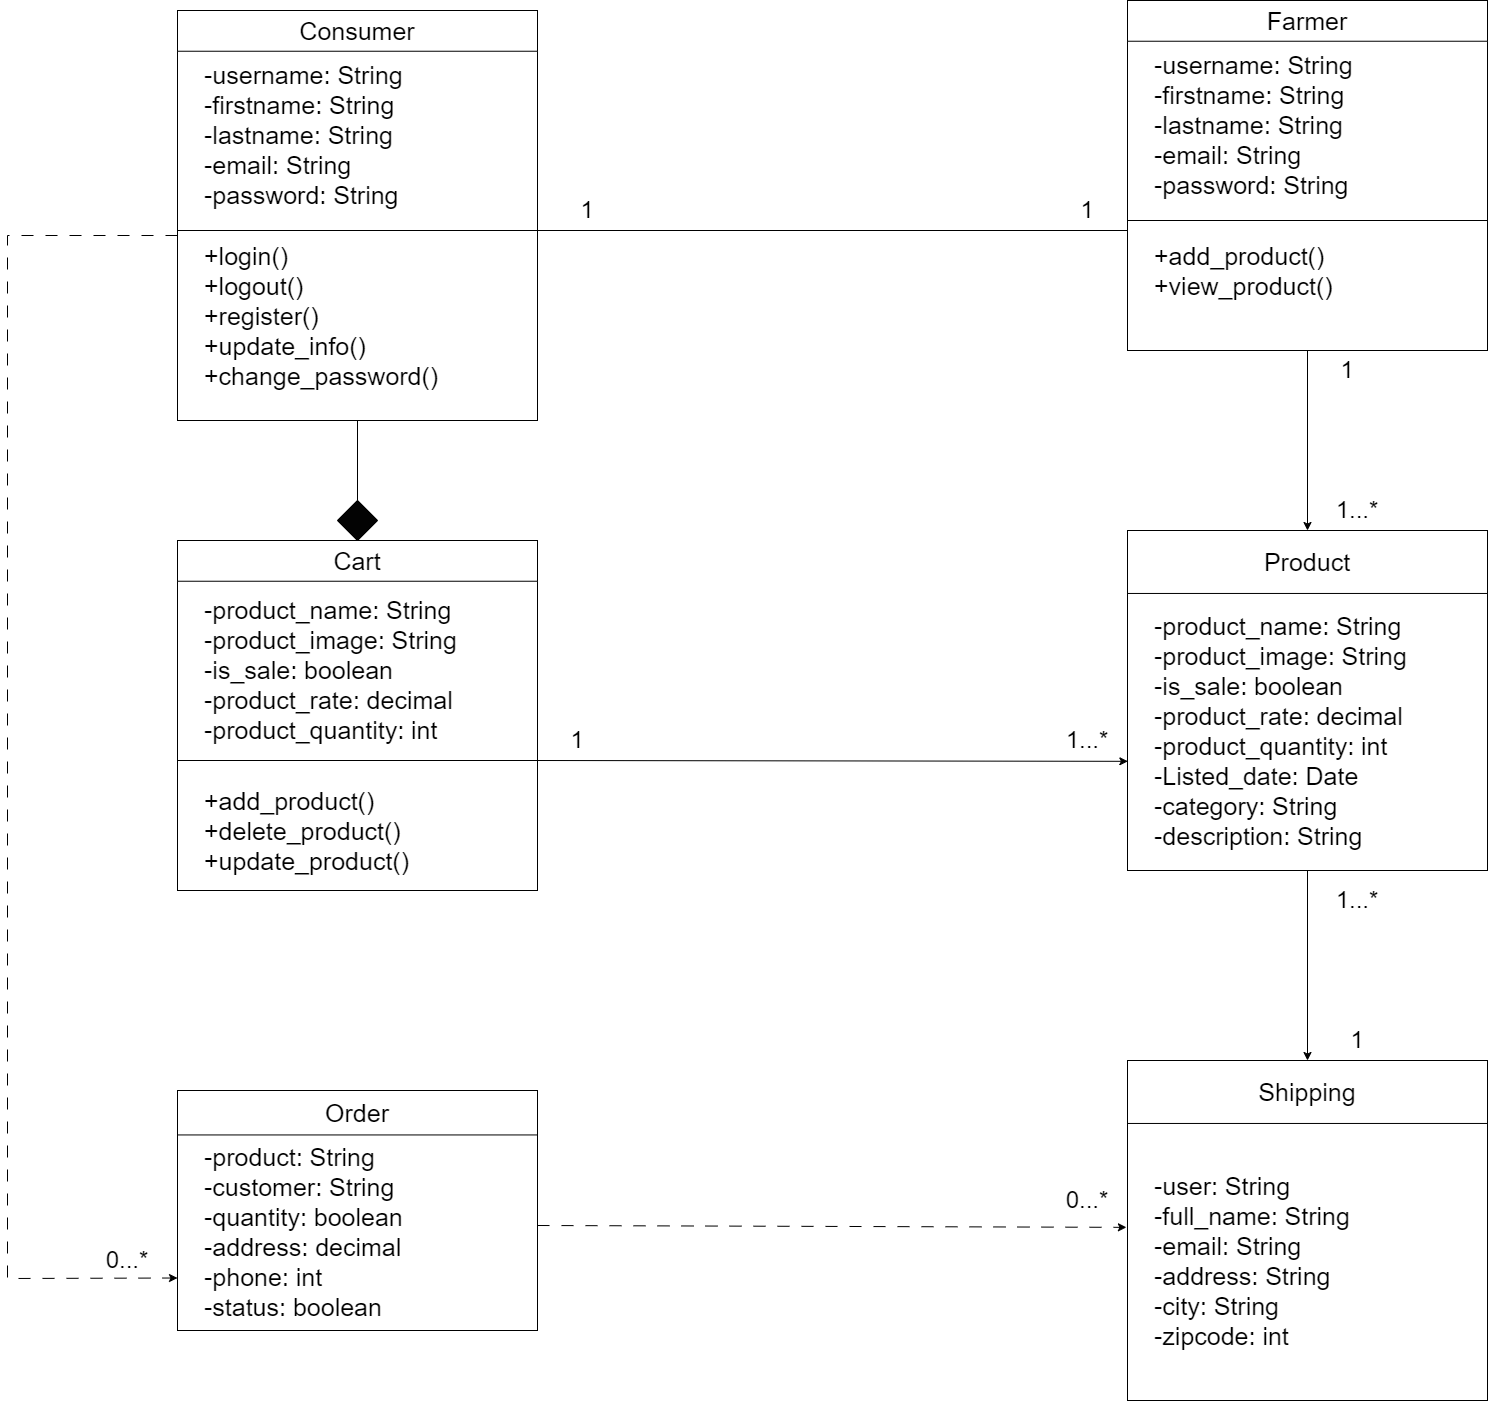

The diagram above was exported from draw.io. Its source (the exported page's mxGraphModel, read from the mxfile embedded in the PNG):
<mxGraphModel dx="4350" dy="1740" grid="1" gridSize="10" guides="1" tooltips="1" connect="1" arrows="1" fold="1" page="1" pageScale="1" pageWidth="850" pageHeight="1100" math="0" shadow="0">
  <root>
    <mxCell id="0" />
    <mxCell id="1" parent="0" />
    <mxCell id="7OC2YZ92p5K_F7s2F0C6-4" value="" style="group" vertex="1" connectable="0" parent="1">
      <mxGeometry x="-510" y="50" width="360" height="220" as="geometry" />
    </mxCell>
    <mxCell id="7OC2YZ92p5K_F7s2F0C6-1" value="" style="rounded=0;whiteSpace=wrap;html=1;" vertex="1" parent="7OC2YZ92p5K_F7s2F0C6-4">
      <mxGeometry y="27.5" width="360" height="192.5" as="geometry" />
    </mxCell>
    <mxCell id="7OC2YZ92p5K_F7s2F0C6-3" value="" style="rounded=0;whiteSpace=wrap;html=1;" vertex="1" parent="7OC2YZ92p5K_F7s2F0C6-4">
      <mxGeometry width="360" height="40.74074074074074" as="geometry" />
    </mxCell>
    <mxCell id="7OC2YZ92p5K_F7s2F0C6-12" value="&lt;font style=&quot;font-size: 25px;&quot;&gt;Consumer&lt;/font&gt;" style="text;html=1;align=center;verticalAlign=middle;whiteSpace=wrap;rounded=0;" vertex="1" parent="7OC2YZ92p5K_F7s2F0C6-4">
      <mxGeometry x="150" y="12.517301587301588" width="60" height="15.714285714285715" as="geometry" />
    </mxCell>
    <mxCell id="7OC2YZ92p5K_F7s2F0C6-14" value="&lt;font style=&quot;font-size: 25px;&quot;&gt;-username: String&lt;/font&gt;&lt;div&gt;&lt;font style=&quot;font-size: 25px;&quot;&gt;-firstname: String&lt;/font&gt;&lt;div&gt;&lt;font style=&quot;font-size: 25px;&quot;&gt;-lastname: String&lt;/font&gt;&lt;/div&gt;&lt;div&gt;&lt;span style=&quot;font-size: 25px;&quot;&gt;-email: String&lt;/span&gt;&lt;/div&gt;&lt;/div&gt;&lt;div&gt;&lt;span style=&quot;font-size: 25px;&quot;&gt;-password: String&lt;/span&gt;&lt;/div&gt;" style="text;html=1;align=left;verticalAlign=middle;whiteSpace=wrap;rounded=0;" vertex="1" parent="7OC2YZ92p5K_F7s2F0C6-4">
      <mxGeometry x="25" y="54.49074074074074" width="310" height="138.5185185185185" as="geometry" />
    </mxCell>
    <mxCell id="7OC2YZ92p5K_F7s2F0C6-16" value="" style="rounded=0;whiteSpace=wrap;html=1;" vertex="1" parent="1">
      <mxGeometry x="-510" y="270" width="360" height="190" as="geometry" />
    </mxCell>
    <mxCell id="7OC2YZ92p5K_F7s2F0C6-21" value="&lt;span style=&quot;font-size: 25px;&quot;&gt;+login()&lt;/span&gt;&lt;div&gt;&lt;span style=&quot;font-size: 25px;&quot;&gt;+logout()&lt;/span&gt;&lt;/div&gt;&lt;div&gt;&lt;span style=&quot;font-size: 25px;&quot;&gt;+register()&lt;/span&gt;&lt;/div&gt;&lt;div&gt;&lt;span style=&quot;font-size: 25px;&quot;&gt;+update_info()&lt;/span&gt;&lt;/div&gt;&lt;div&gt;&lt;span style=&quot;font-size: 25px;&quot;&gt;+change_password()&lt;/span&gt;&lt;/div&gt;&lt;div&gt;&lt;span style=&quot;font-size: 25px;&quot;&gt;&lt;br&gt;&lt;/span&gt;&lt;/div&gt;" style="text;html=1;align=left;verticalAlign=middle;whiteSpace=wrap;rounded=0;" vertex="1" parent="1">
      <mxGeometry x="-485" y="280" width="310" height="180" as="geometry" />
    </mxCell>
    <mxCell id="7OC2YZ92p5K_F7s2F0C6-22" value="" style="group" vertex="1" connectable="0" parent="1">
      <mxGeometry x="440" y="40" width="360" height="220" as="geometry" />
    </mxCell>
    <mxCell id="7OC2YZ92p5K_F7s2F0C6-23" value="" style="rounded=0;whiteSpace=wrap;html=1;" vertex="1" parent="7OC2YZ92p5K_F7s2F0C6-22">
      <mxGeometry y="27.5" width="360" height="192.5" as="geometry" />
    </mxCell>
    <mxCell id="7OC2YZ92p5K_F7s2F0C6-24" value="" style="rounded=0;whiteSpace=wrap;html=1;" vertex="1" parent="7OC2YZ92p5K_F7s2F0C6-22">
      <mxGeometry width="360" height="40.74074074074074" as="geometry" />
    </mxCell>
    <mxCell id="7OC2YZ92p5K_F7s2F0C6-25" value="&lt;font style=&quot;font-size: 25px;&quot;&gt;Farmer&lt;/font&gt;" style="text;html=1;align=center;verticalAlign=middle;whiteSpace=wrap;rounded=0;" vertex="1" parent="7OC2YZ92p5K_F7s2F0C6-22">
      <mxGeometry x="150" y="12.517301587301588" width="60" height="15.714285714285715" as="geometry" />
    </mxCell>
    <mxCell id="7OC2YZ92p5K_F7s2F0C6-26" value="&lt;font style=&quot;font-size: 25px;&quot;&gt;-username: String&lt;/font&gt;&lt;div&gt;&lt;font style=&quot;font-size: 25px;&quot;&gt;-firstname: String&lt;/font&gt;&lt;div&gt;&lt;font style=&quot;font-size: 25px;&quot;&gt;-lastname: String&lt;/font&gt;&lt;/div&gt;&lt;div&gt;&lt;span style=&quot;font-size: 25px;&quot;&gt;-email: String&lt;/span&gt;&lt;/div&gt;&lt;/div&gt;&lt;div&gt;&lt;span style=&quot;font-size: 25px;&quot;&gt;-password: String&lt;/span&gt;&lt;/div&gt;" style="text;html=1;align=left;verticalAlign=middle;whiteSpace=wrap;rounded=0;" vertex="1" parent="7OC2YZ92p5K_F7s2F0C6-22">
      <mxGeometry x="25" y="54.49074074074074" width="310" height="138.5185185185185" as="geometry" />
    </mxCell>
    <mxCell id="7OC2YZ92p5K_F7s2F0C6-27" value="" style="rounded=0;whiteSpace=wrap;html=1;" vertex="1" parent="1">
      <mxGeometry x="440" y="260" width="360" height="130" as="geometry" />
    </mxCell>
    <mxCell id="7OC2YZ92p5K_F7s2F0C6-28" value="&lt;div&gt;&lt;span style=&quot;font-size: 25px;&quot;&gt;+add_product()&lt;/span&gt;&lt;/div&gt;&lt;div&gt;&lt;span style=&quot;font-size: 25px;&quot;&gt;+view_product()&lt;/span&gt;&lt;/div&gt;&lt;div&gt;&lt;span style=&quot;font-size: 25px;&quot;&gt;&lt;br&gt;&lt;/span&gt;&lt;/div&gt;" style="text;html=1;align=left;verticalAlign=middle;whiteSpace=wrap;rounded=0;" vertex="1" parent="1">
      <mxGeometry x="465" y="275" width="310" height="100" as="geometry" />
    </mxCell>
    <mxCell id="7OC2YZ92p5K_F7s2F0C6-29" value="" style="group" vertex="1" connectable="0" parent="1">
      <mxGeometry x="-510" y="580" width="360" height="220" as="geometry" />
    </mxCell>
    <mxCell id="7OC2YZ92p5K_F7s2F0C6-30" value="" style="rounded=0;whiteSpace=wrap;html=1;" vertex="1" parent="7OC2YZ92p5K_F7s2F0C6-29">
      <mxGeometry y="27.5" width="360" height="192.5" as="geometry" />
    </mxCell>
    <mxCell id="7OC2YZ92p5K_F7s2F0C6-31" value="" style="rounded=0;whiteSpace=wrap;html=1;" vertex="1" parent="7OC2YZ92p5K_F7s2F0C6-29">
      <mxGeometry width="360" height="40.74074074074074" as="geometry" />
    </mxCell>
    <mxCell id="7OC2YZ92p5K_F7s2F0C6-32" value="&lt;font style=&quot;font-size: 25px;&quot;&gt;Cart&lt;/font&gt;" style="text;html=1;align=center;verticalAlign=middle;whiteSpace=wrap;rounded=0;" vertex="1" parent="7OC2YZ92p5K_F7s2F0C6-29">
      <mxGeometry x="150" y="12.52" width="60" height="15.71" as="geometry" />
    </mxCell>
    <mxCell id="7OC2YZ92p5K_F7s2F0C6-33" value="&lt;div&gt;&lt;span style=&quot;font-size: 25px;&quot;&gt;&lt;br&gt;&lt;/span&gt;&lt;/div&gt;&lt;span style=&quot;font-size: 25px;&quot;&gt;-product_name: String&lt;/span&gt;&lt;div&gt;&lt;span style=&quot;font-size: 25px;&quot;&gt;-product_image: String&lt;/span&gt;&lt;/div&gt;&lt;div&gt;&lt;span style=&quot;font-size: 25px;&quot;&gt;-is_sale: boolean&lt;/span&gt;&lt;/div&gt;&lt;div&gt;&lt;span style=&quot;font-size: 25px;&quot;&gt;-product_rate: decimal&lt;/span&gt;&lt;/div&gt;&lt;div&gt;&lt;span style=&quot;font-size: 25px;&quot;&gt;-product_quantity: int&lt;/span&gt;&lt;/div&gt;&lt;div&gt;&lt;span style=&quot;font-size: 25px;&quot;&gt;&lt;br&gt;&lt;/span&gt;&lt;/div&gt;" style="text;html=1;align=left;verticalAlign=middle;whiteSpace=wrap;rounded=0;" vertex="1" parent="7OC2YZ92p5K_F7s2F0C6-29">
      <mxGeometry x="25" y="50" width="310" height="158.52" as="geometry" />
    </mxCell>
    <mxCell id="7OC2YZ92p5K_F7s2F0C6-34" value="" style="rounded=0;whiteSpace=wrap;html=1;" vertex="1" parent="1">
      <mxGeometry x="-510" y="800" width="360" height="130" as="geometry" />
    </mxCell>
    <mxCell id="7OC2YZ92p5K_F7s2F0C6-35" value="&lt;div&gt;&lt;span style=&quot;font-size: 25px;&quot;&gt;+add_product()&lt;/span&gt;&lt;/div&gt;&lt;div&gt;&lt;span style=&quot;font-size: 25px;&quot;&gt;+delete_product()&lt;/span&gt;&lt;/div&gt;&lt;div&gt;&lt;span style=&quot;font-size: 25px;&quot;&gt;+update_product()&lt;/span&gt;&lt;/div&gt;" style="text;html=1;align=left;verticalAlign=middle;whiteSpace=wrap;rounded=0;" vertex="1" parent="1">
      <mxGeometry x="-485" y="820" width="310" height="100" as="geometry" />
    </mxCell>
    <mxCell id="7OC2YZ92p5K_F7s2F0C6-36" value="" style="group" vertex="1" connectable="0" parent="1">
      <mxGeometry x="440" y="570" width="360" height="340" as="geometry" />
    </mxCell>
    <mxCell id="7OC2YZ92p5K_F7s2F0C6-37" value="" style="rounded=0;whiteSpace=wrap;html=1;" vertex="1" parent="7OC2YZ92p5K_F7s2F0C6-36">
      <mxGeometry y="42.5" width="360" height="297.5" as="geometry" />
    </mxCell>
    <mxCell id="7OC2YZ92p5K_F7s2F0C6-38" value="" style="rounded=0;whiteSpace=wrap;html=1;" vertex="1" parent="7OC2YZ92p5K_F7s2F0C6-36">
      <mxGeometry width="360" height="62.96296296296296" as="geometry" />
    </mxCell>
    <mxCell id="7OC2YZ92p5K_F7s2F0C6-39" value="&lt;font style=&quot;font-size: 25px;&quot;&gt;Product&lt;/font&gt;" style="text;html=1;align=center;verticalAlign=middle;whiteSpace=wrap;rounded=0;" vertex="1" parent="7OC2YZ92p5K_F7s2F0C6-36">
      <mxGeometry x="150" y="19.349090909090908" width="60" height="24.27909090909091" as="geometry" />
    </mxCell>
    <mxCell id="7OC2YZ92p5K_F7s2F0C6-40" value="&lt;div&gt;&lt;span style=&quot;font-size: 25px;&quot;&gt;&lt;br&gt;&lt;/span&gt;&lt;/div&gt;&lt;span style=&quot;font-size: 25px;&quot;&gt;-product_name: String&lt;/span&gt;&lt;div&gt;&lt;span style=&quot;font-size: 25px;&quot;&gt;-product_image: String&lt;/span&gt;&lt;/div&gt;&lt;div&gt;&lt;span style=&quot;font-size: 25px;&quot;&gt;-is_sale: boolean&lt;/span&gt;&lt;/div&gt;&lt;div&gt;&lt;span style=&quot;font-size: 25px;&quot;&gt;-product_rate: decimal&lt;/span&gt;&lt;/div&gt;&lt;div&gt;&lt;span style=&quot;font-size: 25px;&quot;&gt;-product_quantity: int&lt;/span&gt;&lt;/div&gt;&lt;div&gt;&lt;span style=&quot;font-size: 25px;&quot;&gt;-Listed_date: Date&lt;/span&gt;&lt;/div&gt;&lt;div&gt;&lt;span style=&quot;font-size: 25px;&quot;&gt;-category: String&lt;/span&gt;&lt;/div&gt;&lt;div&gt;&lt;span style=&quot;font-size: 25px;&quot;&gt;-description: String&lt;/span&gt;&lt;/div&gt;&lt;div&gt;&lt;span style=&quot;font-size: 25px;&quot;&gt;&lt;br&gt;&lt;/span&gt;&lt;/div&gt;" style="text;html=1;align=left;verticalAlign=middle;whiteSpace=wrap;rounded=0;" vertex="1" parent="7OC2YZ92p5K_F7s2F0C6-36">
      <mxGeometry x="25" y="77.27272727272727" width="310" height="244.98545454545456" as="geometry" />
    </mxCell>
    <mxCell id="7OC2YZ92p5K_F7s2F0C6-43" value="" style="group" vertex="1" connectable="0" parent="1">
      <mxGeometry x="-510" y="1130" width="360" height="240" as="geometry" />
    </mxCell>
    <mxCell id="7OC2YZ92p5K_F7s2F0C6-44" value="" style="rounded=0;whiteSpace=wrap;html=1;" vertex="1" parent="7OC2YZ92p5K_F7s2F0C6-43">
      <mxGeometry y="29.999999999999996" width="360" height="209.99999999999997" as="geometry" />
    </mxCell>
    <mxCell id="7OC2YZ92p5K_F7s2F0C6-45" value="" style="rounded=0;whiteSpace=wrap;html=1;" vertex="1" parent="7OC2YZ92p5K_F7s2F0C6-43">
      <mxGeometry width="360" height="44.44444444444444" as="geometry" />
    </mxCell>
    <mxCell id="7OC2YZ92p5K_F7s2F0C6-46" value="&lt;font style=&quot;font-size: 25px;&quot;&gt;Order&lt;/font&gt;" style="text;html=1;align=center;verticalAlign=middle;whiteSpace=wrap;rounded=0;" vertex="1" parent="7OC2YZ92p5K_F7s2F0C6-43">
      <mxGeometry x="150" y="13.658181818181816" width="60" height="17.138181818181817" as="geometry" />
    </mxCell>
    <mxCell id="7OC2YZ92p5K_F7s2F0C6-47" value="&lt;div&gt;&lt;span style=&quot;font-size: 25px;&quot;&gt;&lt;br&gt;&lt;/span&gt;&lt;/div&gt;&lt;span style=&quot;font-size: 25px;&quot;&gt;-product: String&lt;/span&gt;&lt;div&gt;&lt;span style=&quot;font-size: 25px;&quot;&gt;-customer: String&lt;/span&gt;&lt;/div&gt;&lt;div&gt;&lt;span style=&quot;font-size: 25px;&quot;&gt;-quantity: boolean&lt;/span&gt;&lt;/div&gt;&lt;div&gt;&lt;span style=&quot;font-size: 25px;&quot;&gt;-address: decimal&lt;/span&gt;&lt;/div&gt;&lt;div&gt;&lt;span style=&quot;font-size: 25px;&quot;&gt;-phone: int&lt;/span&gt;&lt;/div&gt;&lt;div&gt;&lt;span style=&quot;font-size: 25px;&quot;&gt;-status: boolean&lt;/span&gt;&lt;/div&gt;&lt;div&gt;&lt;span style=&quot;font-size: 25px;&quot;&gt;&lt;br&gt;&lt;/span&gt;&lt;/div&gt;" style="text;html=1;align=left;verticalAlign=middle;whiteSpace=wrap;rounded=0;" vertex="1" parent="7OC2YZ92p5K_F7s2F0C6-43">
      <mxGeometry x="25" y="54.54545454545454" width="310" height="172.9309090909091" as="geometry" />
    </mxCell>
    <mxCell id="7OC2YZ92p5K_F7s2F0C6-57" value="" style="group" vertex="1" connectable="0" parent="1">
      <mxGeometry x="440" y="1100" width="360" height="340" as="geometry" />
    </mxCell>
    <mxCell id="7OC2YZ92p5K_F7s2F0C6-58" value="" style="rounded=0;whiteSpace=wrap;html=1;" vertex="1" parent="7OC2YZ92p5K_F7s2F0C6-57">
      <mxGeometry y="42.5" width="360" height="297.5" as="geometry" />
    </mxCell>
    <mxCell id="7OC2YZ92p5K_F7s2F0C6-59" value="" style="rounded=0;whiteSpace=wrap;html=1;" vertex="1" parent="7OC2YZ92p5K_F7s2F0C6-57">
      <mxGeometry width="360" height="62.96296296296296" as="geometry" />
    </mxCell>
    <mxCell id="7OC2YZ92p5K_F7s2F0C6-60" value="&lt;font style=&quot;font-size: 25px;&quot;&gt;Shipping&lt;/font&gt;" style="text;html=1;align=center;verticalAlign=middle;whiteSpace=wrap;rounded=0;" vertex="1" parent="7OC2YZ92p5K_F7s2F0C6-57">
      <mxGeometry x="150" y="19.35" width="60" height="24.28" as="geometry" />
    </mxCell>
    <mxCell id="7OC2YZ92p5K_F7s2F0C6-61" value="&lt;div&gt;&lt;span style=&quot;font-size: 25px;&quot;&gt;&lt;br&gt;&lt;/span&gt;&lt;/div&gt;&lt;span style=&quot;font-size: 25px;&quot;&gt;-user: String&lt;/span&gt;&lt;div&gt;&lt;span style=&quot;font-size: 25px;&quot;&gt;-full_name: String&lt;/span&gt;&lt;/div&gt;&lt;div&gt;&lt;span style=&quot;font-size: 25px;&quot;&gt;-email: String&lt;/span&gt;&lt;/div&gt;&lt;div&gt;&lt;span style=&quot;font-size: 25px;&quot;&gt;-address: String&lt;/span&gt;&lt;/div&gt;&lt;div&gt;&lt;span style=&quot;font-size: 25px;&quot;&gt;-city: String&lt;/span&gt;&lt;/div&gt;&lt;div&gt;&lt;span style=&quot;font-size: 25px;&quot;&gt;-zipcode: int&lt;/span&gt;&lt;/div&gt;&lt;div&gt;&lt;span style=&quot;font-size: 25px;&quot;&gt;&lt;br&gt;&lt;/span&gt;&lt;/div&gt;" style="text;html=1;align=left;verticalAlign=middle;whiteSpace=wrap;rounded=0;" vertex="1" parent="7OC2YZ92p5K_F7s2F0C6-57">
      <mxGeometry x="25" y="77.27272727272727" width="310" height="244.98545454545456" as="geometry" />
    </mxCell>
    <mxCell id="7OC2YZ92p5K_F7s2F0C6-63" value="" style="endArrow=classic;html=1;rounded=0;exitX=0.5;exitY=1;exitDx=0;exitDy=0;entryX=0.5;entryY=0;entryDx=0;entryDy=0;" edge="1" parent="1" source="7OC2YZ92p5K_F7s2F0C6-27" target="7OC2YZ92p5K_F7s2F0C6-38">
      <mxGeometry width="50" height="50" relative="1" as="geometry">
        <mxPoint x="330" y="510" as="sourcePoint" />
        <mxPoint x="380" y="460" as="targetPoint" />
      </mxGeometry>
    </mxCell>
    <mxCell id="7OC2YZ92p5K_F7s2F0C6-65" value="" style="endArrow=classic;html=1;rounded=0;exitX=1;exitY=1;exitDx=0;exitDy=0;entryX=0.001;entryY=0.633;entryDx=0;entryDy=0;entryPerimeter=0;" edge="1" parent="1" source="7OC2YZ92p5K_F7s2F0C6-30" target="7OC2YZ92p5K_F7s2F0C6-37">
      <mxGeometry width="50" height="50" relative="1" as="geometry">
        <mxPoint x="330" y="570" as="sourcePoint" />
        <mxPoint x="380" y="520" as="targetPoint" />
      </mxGeometry>
    </mxCell>
    <mxCell id="7OC2YZ92p5K_F7s2F0C6-66" value="" style="endArrow=classic;html=1;rounded=0;exitX=1;exitY=0.5;exitDx=0;exitDy=0;entryX=-0.003;entryY=0.418;entryDx=0;entryDy=0;entryPerimeter=0;dashed=1;dashPattern=12 12;" edge="1" parent="1" source="7OC2YZ92p5K_F7s2F0C6-44" target="7OC2YZ92p5K_F7s2F0C6-58">
      <mxGeometry width="50" height="50" relative="1" as="geometry">
        <mxPoint x="330" y="770" as="sourcePoint" />
        <mxPoint x="450" y="1090" as="targetPoint" />
      </mxGeometry>
    </mxCell>
    <mxCell id="7OC2YZ92p5K_F7s2F0C6-67" value="" style="endArrow=classic;html=1;rounded=0;exitX=0;exitY=0;exitDx=0;exitDy=0;entryX=0;entryY=0.75;entryDx=0;entryDy=0;dashed=1;dashPattern=12 12;" edge="1" parent="1" target="7OC2YZ92p5K_F7s2F0C6-44">
      <mxGeometry width="50" height="50" relative="1" as="geometry">
        <mxPoint x="-510" y="275" as="sourcePoint" />
        <mxPoint x="-510" y="1095" as="targetPoint" />
        <Array as="points">
          <mxPoint x="-680" y="275" />
          <mxPoint x="-680" y="1318" />
        </Array>
      </mxGeometry>
    </mxCell>
    <mxCell id="7OC2YZ92p5K_F7s2F0C6-68" value="&lt;font style=&quot;font-size: 24px;&quot;&gt;1&lt;/font&gt;" style="text;html=1;align=center;verticalAlign=middle;whiteSpace=wrap;rounded=0;" vertex="1" parent="1">
      <mxGeometry x="-140" y="230" width="80" height="40" as="geometry" />
    </mxCell>
    <mxCell id="7OC2YZ92p5K_F7s2F0C6-69" value="&lt;font style=&quot;font-size: 24px;&quot;&gt;1&lt;/font&gt;" style="text;html=1;align=center;verticalAlign=middle;whiteSpace=wrap;rounded=0;" vertex="1" parent="1">
      <mxGeometry x="360" y="230" width="80" height="40" as="geometry" />
    </mxCell>
    <mxCell id="7OC2YZ92p5K_F7s2F0C6-70" value="&lt;font style=&quot;font-size: 24px;&quot;&gt;1&lt;/font&gt;" style="text;html=1;align=center;verticalAlign=middle;whiteSpace=wrap;rounded=0;" vertex="1" parent="1">
      <mxGeometry x="620" y="390" width="80" height="40" as="geometry" />
    </mxCell>
    <mxCell id="7OC2YZ92p5K_F7s2F0C6-71" value="&lt;font style=&quot;font-size: 24px;&quot;&gt;1...*&lt;/font&gt;" style="text;html=1;align=center;verticalAlign=middle;whiteSpace=wrap;rounded=0;" vertex="1" parent="1">
      <mxGeometry x="630" y="530" width="80" height="40" as="geometry" />
    </mxCell>
    <mxCell id="7OC2YZ92p5K_F7s2F0C6-73" value="" style="rhombus;whiteSpace=wrap;html=1;fillColor=#030303;" vertex="1" parent="1">
      <mxGeometry x="-350" y="540" width="40" height="40" as="geometry" />
    </mxCell>
    <mxCell id="7OC2YZ92p5K_F7s2F0C6-76" value="" style="endArrow=none;html=1;rounded=0;entryX=0.5;entryY=1;entryDx=0;entryDy=0;exitX=0.5;exitY=0;exitDx=0;exitDy=0;" edge="1" parent="1" source="7OC2YZ92p5K_F7s2F0C6-73" target="7OC2YZ92p5K_F7s2F0C6-21">
      <mxGeometry width="50" height="50" relative="1" as="geometry">
        <mxPoint x="-220" y="590" as="sourcePoint" />
        <mxPoint x="-170" y="540" as="targetPoint" />
      </mxGeometry>
    </mxCell>
    <mxCell id="7OC2YZ92p5K_F7s2F0C6-78" value="&lt;font style=&quot;font-size: 24px;&quot;&gt;0...*&lt;/font&gt;" style="text;html=1;align=center;verticalAlign=middle;whiteSpace=wrap;rounded=0;" vertex="1" parent="1">
      <mxGeometry x="-600" y="1280" width="80" height="40" as="geometry" />
    </mxCell>
    <mxCell id="7OC2YZ92p5K_F7s2F0C6-80" value="" style="endArrow=none;html=1;rounded=0;exitX=1;exitY=1;exitDx=0;exitDy=0;entryX=1;entryY=1;entryDx=0;entryDy=0;" edge="1" parent="1" source="7OC2YZ92p5K_F7s2F0C6-1" target="7OC2YZ92p5K_F7s2F0C6-69">
      <mxGeometry width="50" height="50" relative="1" as="geometry">
        <mxPoint x="50" y="560" as="sourcePoint" />
        <mxPoint x="100" y="510" as="targetPoint" />
      </mxGeometry>
    </mxCell>
    <mxCell id="7OC2YZ92p5K_F7s2F0C6-81" value="&lt;font style=&quot;font-size: 24px;&quot;&gt;1&lt;/font&gt;" style="text;html=1;align=center;verticalAlign=middle;whiteSpace=wrap;rounded=0;" vertex="1" parent="1">
      <mxGeometry x="-150" y="760" width="80" height="40" as="geometry" />
    </mxCell>
    <mxCell id="7OC2YZ92p5K_F7s2F0C6-82" value="&lt;font style=&quot;font-size: 24px;&quot;&gt;1...*&lt;/font&gt;" style="text;html=1;align=center;verticalAlign=middle;whiteSpace=wrap;rounded=0;" vertex="1" parent="1">
      <mxGeometry x="360" y="760" width="80" height="40" as="geometry" />
    </mxCell>
    <mxCell id="7OC2YZ92p5K_F7s2F0C6-83" value="" style="endArrow=classic;html=1;rounded=0;exitX=0.5;exitY=1;exitDx=0;exitDy=0;entryX=0.5;entryY=0;entryDx=0;entryDy=0;" edge="1" parent="1" target="7OC2YZ92p5K_F7s2F0C6-59">
      <mxGeometry width="50" height="50" relative="1" as="geometry">
        <mxPoint x="620" y="910" as="sourcePoint" />
        <mxPoint x="620" y="1090" as="targetPoint" />
      </mxGeometry>
    </mxCell>
    <mxCell id="7OC2YZ92p5K_F7s2F0C6-84" value="&lt;font style=&quot;font-size: 24px;&quot;&gt;1...*&lt;/font&gt;" style="text;html=1;align=center;verticalAlign=middle;whiteSpace=wrap;rounded=0;" vertex="1" parent="1">
      <mxGeometry x="630" y="920" width="80" height="40" as="geometry" />
    </mxCell>
    <mxCell id="7OC2YZ92p5K_F7s2F0C6-85" value="&lt;font style=&quot;font-size: 24px;&quot;&gt;1&lt;/font&gt;" style="text;html=1;align=center;verticalAlign=middle;whiteSpace=wrap;rounded=0;" vertex="1" parent="1">
      <mxGeometry x="630" y="1060" width="80" height="40" as="geometry" />
    </mxCell>
    <mxCell id="7OC2YZ92p5K_F7s2F0C6-86" value="&lt;font style=&quot;font-size: 24px;&quot;&gt;0...*&lt;/font&gt;" style="text;html=1;align=center;verticalAlign=middle;whiteSpace=wrap;rounded=0;" vertex="1" parent="1">
      <mxGeometry x="360" y="1220" width="80" height="40" as="geometry" />
    </mxCell>
  </root>
</mxGraphModel>